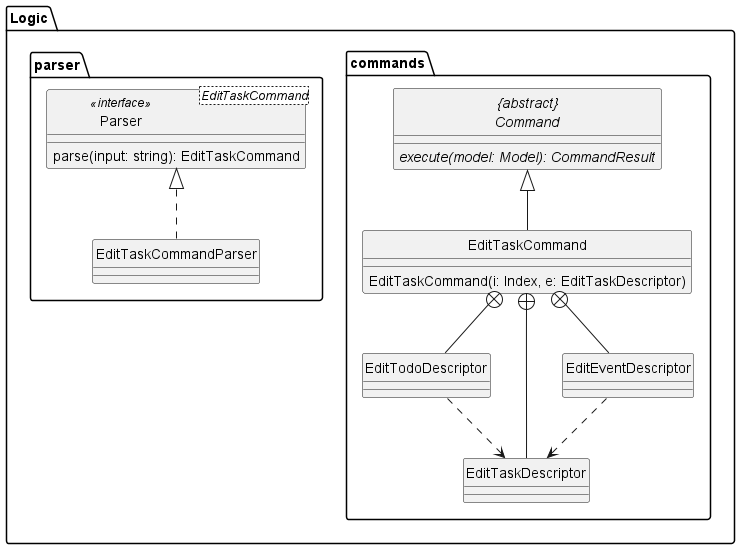

The diagram above was rendered by PlantUML. Its source (embedded in the PNG):
@startuml
'https://plantuml.com/class-diagram

package Logic{
    package commands{
        abstract class "{abstract}\nCommand" {
            {abstract} execute(model: Model): CommandResult
        }
        class EditTaskCommand {
            EditTaskCommand(i: Index, e: EditTaskDescriptor)
        }

        class EditTodoDescriptor
        class EditTaskDescriptor
        class EditEventDescriptor

        "{abstract}\nCommand" <|-- EditTaskCommand

        EditTaskCommand +-- EditTodoDescriptor
        EditTaskCommand +-- EditTaskDescriptor
        EditTaskCommand +-- EditEventDescriptor

        EditTodoDescriptor ..> EditTaskDescriptor
        EditEventDescriptor ..> EditTaskDescriptor
    }

    package parser {
      class Parser<EditTaskCommand> <<interface>> {
        parse(input: string): EditTaskCommand
      }

      class EditTaskCommandParser {

      }

      Parser <|.. EditTaskCommandParser
    }
}
hide circle

@enduml